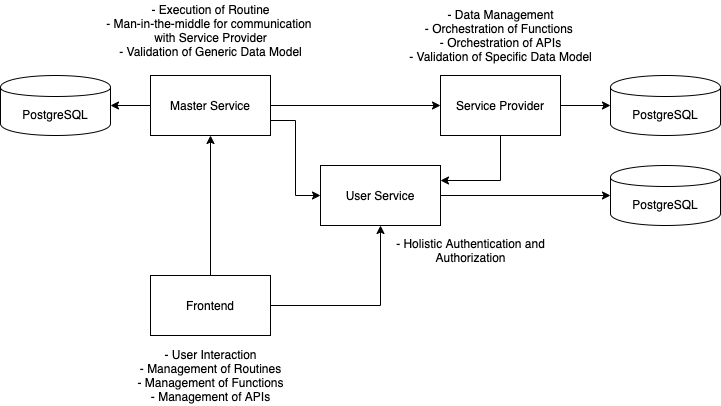

The diagram above was exported from draw.io. Its source (the exported page's mxGraphModel, read from the mxfile embedded in the PNG):
<mxGraphModel dx="1225" dy="1065" grid="1" gridSize="10" guides="1" tooltips="1" connect="1" arrows="1" fold="1" page="1" pageScale="1" pageWidth="827" pageHeight="1169" math="0" shadow="0">
  <root>
    <mxCell id="0" />
    <mxCell id="1" parent="0" />
    <mxCell id="a8CpH_9eTe9g3UdvjpYI-7" style="edgeStyle=orthogonalEdgeStyle;rounded=0;orthogonalLoop=1;jettySize=auto;html=1;" parent="1" source="a8CpH_9eTe9g3UdvjpYI-1" target="a8CpH_9eTe9g3UdvjpYI-6" edge="1">
      <mxGeometry relative="1" as="geometry" />
    </mxCell>
    <mxCell id="QrTtNr3OeHaPvnOXAJ3R-7" style="edgeStyle=orthogonalEdgeStyle;rounded=0;orthogonalLoop=1;jettySize=auto;html=1;entryX=0;entryY=0.5;entryDx=0;entryDy=0;exitX=1;exitY=0.75;exitDx=0;exitDy=0;" parent="1" source="a8CpH_9eTe9g3UdvjpYI-1" target="a8CpH_9eTe9g3UdvjpYI-3" edge="1">
      <mxGeometry relative="1" as="geometry" />
    </mxCell>
    <mxCell id="O4BIMYPpBofFUGsyccF--2" style="edgeStyle=orthogonalEdgeStyle;rounded=0;orthogonalLoop=1;jettySize=auto;html=1;entryX=1;entryY=0.5;entryDx=0;entryDy=0;" edge="1" parent="1" source="a8CpH_9eTe9g3UdvjpYI-1" target="O4BIMYPpBofFUGsyccF--1">
      <mxGeometry relative="1" as="geometry" />
    </mxCell>
    <mxCell id="a8CpH_9eTe9g3UdvjpYI-1" value="Master Service" style="rounded=0;whiteSpace=wrap;html=1;" parent="1" vertex="1">
      <mxGeometry x="190" y="105" width="120" height="60" as="geometry" />
    </mxCell>
    <mxCell id="a8CpH_9eTe9g3UdvjpYI-4" style="edgeStyle=orthogonalEdgeStyle;rounded=0;orthogonalLoop=1;jettySize=auto;html=1;entryX=0.5;entryY=1;entryDx=0;entryDy=0;" parent="1" source="a8CpH_9eTe9g3UdvjpYI-2" target="a8CpH_9eTe9g3UdvjpYI-3" edge="1">
      <mxGeometry relative="1" as="geometry" />
    </mxCell>
    <mxCell id="a8CpH_9eTe9g3UdvjpYI-5" style="edgeStyle=orthogonalEdgeStyle;rounded=0;orthogonalLoop=1;jettySize=auto;html=1;" parent="1" source="a8CpH_9eTe9g3UdvjpYI-2" target="a8CpH_9eTe9g3UdvjpYI-1" edge="1">
      <mxGeometry relative="1" as="geometry" />
    </mxCell>
    <mxCell id="a8CpH_9eTe9g3UdvjpYI-2" value="Frontend" style="rounded=0;whiteSpace=wrap;html=1;" parent="1" vertex="1">
      <mxGeometry x="190" y="305" width="120" height="60" as="geometry" />
    </mxCell>
    <mxCell id="a8CpH_9eTe9g3UdvjpYI-3" value="User Service" style="rounded=0;whiteSpace=wrap;html=1;" parent="1" vertex="1">
      <mxGeometry x="360" y="195" width="120" height="60" as="geometry" />
    </mxCell>
    <mxCell id="a8CpH_9eTe9g3UdvjpYI-15" style="edgeStyle=orthogonalEdgeStyle;rounded=0;orthogonalLoop=1;jettySize=auto;html=1;entryX=0;entryY=0.5;entryDx=0;entryDy=0;" parent="1" source="a8CpH_9eTe9g3UdvjpYI-6" target="a8CpH_9eTe9g3UdvjpYI-14" edge="1">
      <mxGeometry relative="1" as="geometry" />
    </mxCell>
    <mxCell id="QrTtNr3OeHaPvnOXAJ3R-8" style="edgeStyle=orthogonalEdgeStyle;rounded=0;orthogonalLoop=1;jettySize=auto;html=1;entryX=1;entryY=0.25;entryDx=0;entryDy=0;" parent="1" source="a8CpH_9eTe9g3UdvjpYI-6" target="a8CpH_9eTe9g3UdvjpYI-3" edge="1">
      <mxGeometry relative="1" as="geometry" />
    </mxCell>
    <mxCell id="a8CpH_9eTe9g3UdvjpYI-6" value="Service Provider" style="rounded=0;whiteSpace=wrap;html=1;" parent="1" vertex="1">
      <mxGeometry x="480" y="105" width="120" height="60" as="geometry" />
    </mxCell>
    <mxCell id="a8CpH_9eTe9g3UdvjpYI-13" value="- Execution of Routine&lt;br&gt;- Man-in-the-middle for communication &lt;br&gt;with Service Provider&lt;br&gt;- Validation of Generic Data Model" style="text;html=1;align=center;verticalAlign=middle;resizable=0;points=[];autosize=1;" parent="1" vertex="1">
      <mxGeometry x="140" y="30" width="220" height="60" as="geometry" />
    </mxCell>
    <mxCell id="a8CpH_9eTe9g3UdvjpYI-14" value="PostgreSQL" style="shape=cylinder;whiteSpace=wrap;html=1;boundedLbl=1;backgroundOutline=1;" parent="1" vertex="1">
      <mxGeometry x="650" y="105" width="110" height="60" as="geometry" />
    </mxCell>
    <mxCell id="a8CpH_9eTe9g3UdvjpYI-16" value="- Data Management&lt;br&gt;- Orchestration of Functions&amp;nbsp;&lt;br&gt;- Orchestration of APIs&lt;br&gt;- Validation of Specific Data Model" style="text;html=1;align=center;verticalAlign=middle;resizable=0;points=[];autosize=1;" parent="1" vertex="1">
      <mxGeometry x="440" y="35" width="200" height="60" as="geometry" />
    </mxCell>
    <mxCell id="a8CpH_9eTe9g3UdvjpYI-17" value="- User Interaction&lt;br&gt;- Management of Routines&lt;br&gt;- Management of Functions&lt;br&gt;- Management of APIs" style="text;html=1;align=center;verticalAlign=middle;resizable=0;points=[];autosize=1;" parent="1" vertex="1">
      <mxGeometry x="170" y="375" width="160" height="60" as="geometry" />
    </mxCell>
    <mxCell id="a8CpH_9eTe9g3UdvjpYI-18" value="- Holistic Authentication and&lt;br&gt;Authorization" style="text;html=1;align=center;verticalAlign=middle;resizable=0;points=[];autosize=1;" parent="1" vertex="1">
      <mxGeometry x="430" y="265" width="160" height="30" as="geometry" />
    </mxCell>
    <mxCell id="a8CpH_9eTe9g3UdvjpYI-19" style="edgeStyle=orthogonalEdgeStyle;rounded=0;orthogonalLoop=1;jettySize=auto;html=1;entryX=0;entryY=0.5;entryDx=0;entryDy=0;exitX=1;exitY=0.5;exitDx=0;exitDy=0;" parent="1" source="a8CpH_9eTe9g3UdvjpYI-3" target="a8CpH_9eTe9g3UdvjpYI-20" edge="1">
      <mxGeometry relative="1" as="geometry">
        <mxPoint x="550" y="225" as="sourcePoint" />
      </mxGeometry>
    </mxCell>
    <mxCell id="a8CpH_9eTe9g3UdvjpYI-20" value="PostgreSQL" style="shape=cylinder;whiteSpace=wrap;html=1;boundedLbl=1;backgroundOutline=1;" parent="1" vertex="1">
      <mxGeometry x="650" y="195" width="110" height="60" as="geometry" />
    </mxCell>
    <mxCell id="O4BIMYPpBofFUGsyccF--1" value="PostgreSQL" style="shape=cylinder;whiteSpace=wrap;html=1;boundedLbl=1;backgroundOutline=1;" vertex="1" parent="1">
      <mxGeometry x="40" y="105" width="110" height="60" as="geometry" />
    </mxCell>
  </root>
</mxGraphModel>